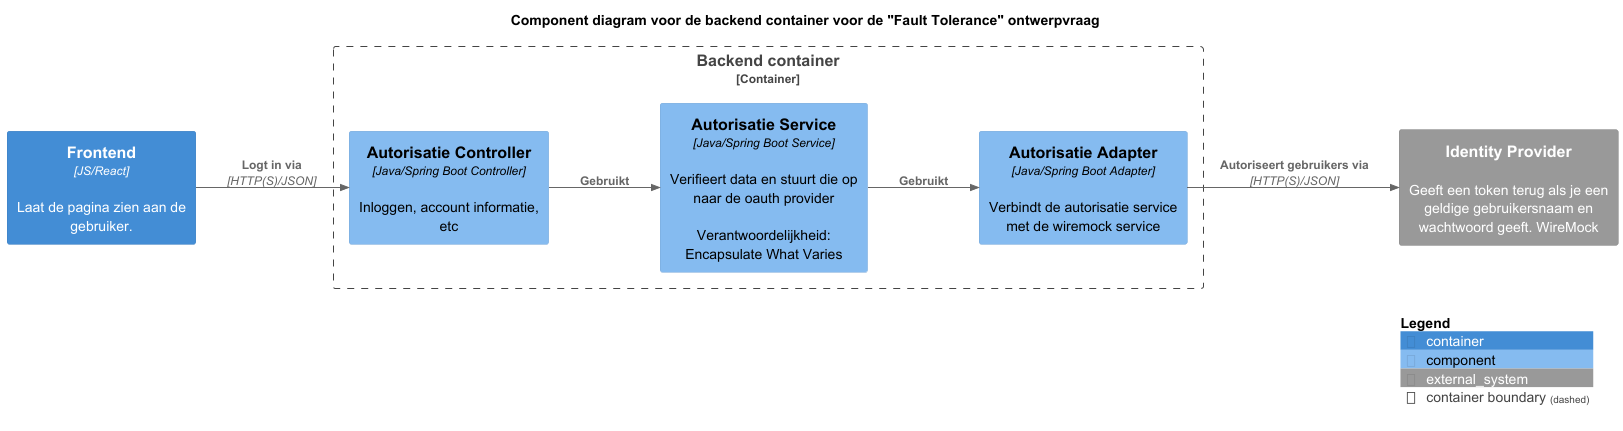

The diagram above was rendered by PlantUML. Its source (embedded in the PNG):
@startuml

!include <C4/C4>
!include <C4/C4_Context>
!include <C4/C4_Container>
!include <C4/C4_Component>

left to right direction
SHOW_PERSON_OUTLINE()

AddRelTag("sync/async", $textColor=$ARROW_FONT_COLOR, $lineColor=$ARROW_COLOR, $lineStyle=DottedLine())

title Component diagram voor de backend container voor de "Fault Tolerance" ontwerpvraag

Container(frontend, "Frontend", $techn="JS/React", $descr="Laat de pagina zien aan de gebruiker.", $tags="", $link="")

System_Ext(wiremock, "Identity Provider", "Geeft een token terug als je een geldige gebruikersnaam en wachtwoord geeft. WireMock")

Container_Boundary("key_boundary", "Backend container", $tags="") {
    ' CONTROLLERS
    Component(authController, "Autorisatie Controller", $techn="Java/Spring Boot Controller", $descr="Inloggen, account informatie, etc", $tags="", $link="")

    ' CONTROLLER relations
    Rel(frontend, authController, "Logt in via", $techn="HTTP(S)/JSON", $tags="", $link="")

    ' SERVICES
    Component(authService, "Autorisatie Service", $techn="Java/Spring Boot Service", $descr="Verifieert data en stuurt die op naar de oauth provider\n\nVerantwoordelijkheid: Encapsulate What Varies", $tags="", $link="")

    ' SERVICE relations
    Rel(authController, authService, "Gebruikt", $tags="", $link="")

    ' ADAPTERS
    Component(authAdapter, "Autorisatie Adapter", $techn="Java/Spring Boot Adapter", $descr="Verbindt de autorisatie service met de wiremock service", $tags="", $link="")

    ' ADAPTER relations
    Rel(authService, authAdapter, "Gebruikt", $tags="", $link="")

    ' EXTERN
    Rel(authAdapter, wiremock, "Autoriseert gebruikers via", $techn="HTTP(S)/JSON", $tags="", $link="")
}

SHOW_LEGEND()

@enduml